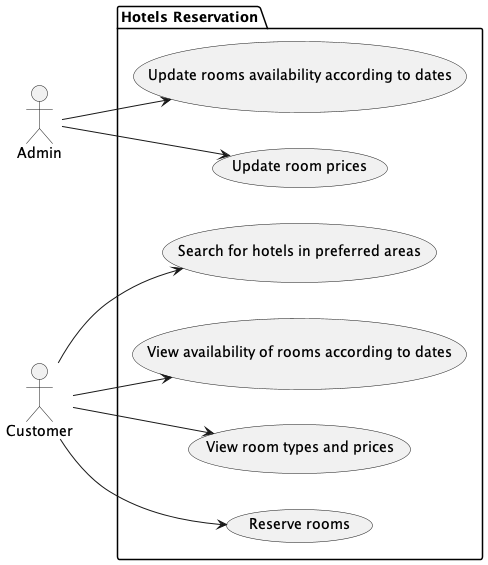

The diagram above was rendered by PlantUML. Its source (embedded in the PNG):
@startuml

left to right direction

:Admin: as admin
:Customer: as customer

package "Hotels Reservation" {
  usecase "Search for hotels in preferred areas" as hr1
  usecase "View availability of rooms according to dates" as hr2
  usecase "View room types and prices" as hr3
  usecase "Reserve rooms" as hr4
  usecase "Update rooms availability according to dates" as hr5
  usecase "Update room prices" as hr6
}

customer --> hr1
customer --> hr2
customer --> hr3
customer --> hr4
admin --> hr5
admin --> hr6

@enduml